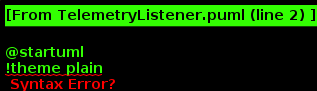

The diagram above was rendered by PlantUML. Its source (embedded in the PNG):
@startuml
!theme plain

class TelemetryListener {
  +start()
  -handler: MessageHandler
}

interface MessageHandler {
  +handle(msg: TelemetryMessage): void
}

class TelemetryMessage {
  +deviceId: string
  +timestamp: datetime
  +payload: map<string, any>
}

class TelemetryValidator {
  +isValid(msg: TelemetryMessage): bool
}

class TelemetryProcessor {
  +process(msg: TelemetryMessage): void
}

class DeadLetterQueue {
  +store(msg: TelemetryMessage, reason: string): void
}

class Logger {
  +info(msg: string): void
  +warn(msg: string): void
  +error(msg: string): void
}

TelemetryListener --> MessageHandler : uses
TelemetryListener --> Logger : logs

MessageHandler <|.. TelemetryHandlerImpl

class TelemetryHandlerImpl {
  -validator: TelemetryValidator
  -processor: TelemetryProcessor
  -dlq: DeadLetterQueue
  +handle(msg: TelemetryMessage): void
}

TelemetryHandlerImpl --> TelemetryValidator : validates
TelemetryHandlerImpl --> TelemetryProcessor : processes
TelemetryHandlerImpl --> DeadLetterQueue : stores invalid
TelemetryHandlerImpl --> Logger : logs

@enduml